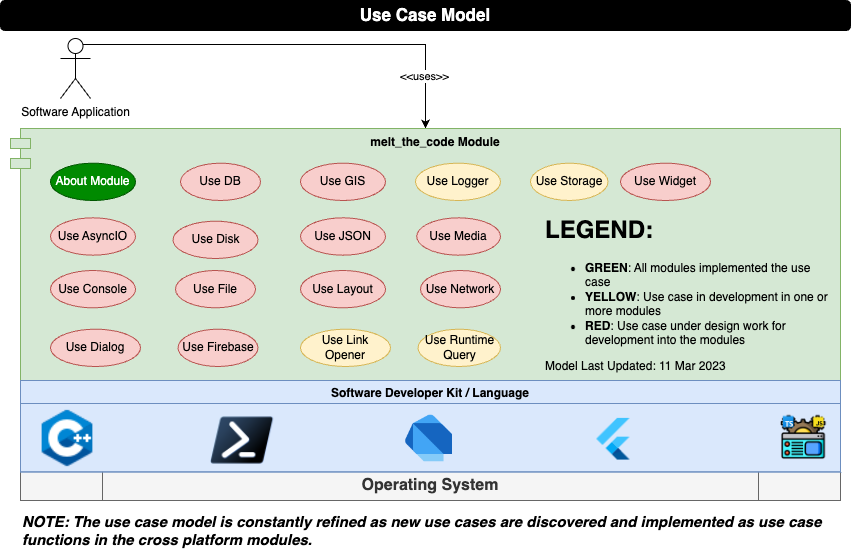

The diagram above was exported from draw.io. Its source (the exported page's mxGraphModel, read from the mxfile embedded in the PNG):
<mxGraphModel dx="1060" dy="674" grid="1" gridSize="10" guides="1" tooltips="1" connect="0" arrows="1" fold="1" page="1" pageScale="1" pageWidth="850" pageHeight="1100" background="#FFFFFF" math="0" shadow="0">
  <root>
    <mxCell id="YpPCUOMKbOIyuZWcppZw-0" />
    <mxCell id="YpPCUOMKbOIyuZWcppZw-1" parent="YpPCUOMKbOIyuZWcppZw-0" />
    <mxCell id="2qrx_30JK6_Czj3wB5Ir-2" style="edgeStyle=orthogonalEdgeStyle;rounded=0;orthogonalLoop=1;jettySize=auto;html=1;exitX=0.75;exitY=0.1;exitDx=0;exitDy=0;exitPerimeter=0;entryX=0.5;entryY=0;entryDx=0;entryDy=0;" parent="YpPCUOMKbOIyuZWcppZw-1" source="VjxJ3KoJ9CWUHwg9FyVx-0" target="VjxJ3KoJ9CWUHwg9FyVx-1" edge="1">
      <mxGeometry relative="1" as="geometry">
        <Array as="points">
          <mxPoint x="425" y="44" />
        </Array>
      </mxGeometry>
    </mxCell>
    <mxCell id="2qrx_30JK6_Czj3wB5Ir-5" value="&amp;lt;&amp;lt;uses&amp;gt;&amp;gt;" style="edgeLabel;html=1;align=center;verticalAlign=middle;resizable=0;points=[];" parent="2qrx_30JK6_Czj3wB5Ir-2" vertex="1" connectable="0">
      <mxGeometry x="0.7515" y="-2" relative="1" as="geometry">
        <mxPoint as="offset" />
      </mxGeometry>
    </mxCell>
    <mxCell id="VjxJ3KoJ9CWUHwg9FyVx-0" value="Software Application" style="shape=umlActor;verticalLabelPosition=bottom;verticalAlign=top;html=1;fillColor=#FFFFFF;fontSize=12;fontColor=#000000;" parent="YpPCUOMKbOIyuZWcppZw-1" vertex="1">
      <mxGeometry x="60" y="38" width="30" height="60" as="geometry" />
    </mxCell>
    <mxCell id="T921ytPAYm5udzK-y_nB-0" value="Use Case Model" style="rounded=1;whiteSpace=wrap;html=1;fillColor=#000000;fontStyle=1;fontColor=#FFFFFF;fontSize=17;" parent="YpPCUOMKbOIyuZWcppZw-1" vertex="1">
      <mxGeometry width="850" height="30" as="geometry" />
    </mxCell>
    <mxCell id="VjxJ3KoJ9CWUHwg9FyVx-1" value="melt_the_code Module" style="shape=module;align=left;spacingLeft=20;align=center;verticalAlign=top;fontStyle=1;fillColor=#d5e8d4;strokeColor=#82b366;" parent="YpPCUOMKbOIyuZWcppZw-1" vertex="1">
      <mxGeometry x="10" y="128" width="830" height="252" as="geometry" />
    </mxCell>
    <mxCell id="objs4OH33nbysAVPUnVo-11" value="" style="group" parent="YpPCUOMKbOIyuZWcppZw-1" vertex="1" connectable="0">
      <mxGeometry x="20" y="380" width="820" height="120" as="geometry" />
    </mxCell>
    <mxCell id="objs4OH33nbysAVPUnVo-12" value="&lt;b&gt;&lt;font style=&quot;font-size: 16px&quot;&gt;Operating System&lt;/font&gt;&lt;/b&gt;" style="shape=process;whiteSpace=wrap;html=1;backgroundOutline=1;fillColor=#f5f5f5;strokeColor=#666666;fontColor=#333333;" parent="objs4OH33nbysAVPUnVo-11" vertex="1">
      <mxGeometry y="90" width="820" height="30" as="geometry" />
    </mxCell>
    <mxCell id="objs4OH33nbysAVPUnVo-13" value="" style="group;fillColor=#dae8fc;strokeColor=#6c8ebf;" parent="objs4OH33nbysAVPUnVo-11" vertex="1" connectable="0">
      <mxGeometry width="820" height="91.38" as="geometry" />
    </mxCell>
    <mxCell id="objs4OH33nbysAVPUnVo-14" value="Software Developer Kit / Language" style="swimlane;fillColor=#dae8fc;strokeColor=#6c8ebf;" parent="objs4OH33nbysAVPUnVo-13" vertex="1">
      <mxGeometry width="820" height="91.38" as="geometry">
        <mxRectangle width="240" height="30" as="alternateBounds" />
      </mxGeometry>
    </mxCell>
    <mxCell id="8_NDgqMDzY5APp2edh7l-0" value="" style="shape=image;verticalLabelPosition=bottom;labelBackgroundColor=default;verticalAlign=top;aspect=fixed;imageAspect=0;image=data:image/png,(base64 omitted: 8940 chars);" parent="objs4OH33nbysAVPUnVo-14" vertex="1">
      <mxGeometry x="760" y="33.75" width="46.25" height="46.25" as="geometry" />
    </mxCell>
    <mxCell id="objs4OH33nbysAVPUnVo-15" value="" style="shape=image;verticalLabelPosition=bottom;labelBackgroundColor=default;verticalAlign=top;aspect=fixed;imageAspect=0;image=data:image/png,(base64 omitted: 840 chars);" parent="objs4OH33nbysAVPUnVo-14" vertex="1">
      <mxGeometry x="570" y="33.75" width="50" height="50" as="geometry" />
    </mxCell>
    <mxCell id="OLL2PMejlrDKsmMuTK0o-0" value="" style="shape=image;verticalLabelPosition=bottom;labelBackgroundColor=default;verticalAlign=top;aspect=fixed;imageAspect=0;image=data:image/png,(base64 omitted: 2428 chars);" parent="objs4OH33nbysAVPUnVo-11" vertex="1">
      <mxGeometry x="15" y="26" width="64" height="64" as="geometry" />
    </mxCell>
    <mxCell id="objs4OH33nbysAVPUnVo-18" value="" style="shape=image;verticalLabelPosition=bottom;labelBackgroundColor=default;verticalAlign=top;aspect=fixed;imageAspect=0;image=data:image/png,(base64 omitted: 3776 chars);" parent="objs4OH33nbysAVPUnVo-11" vertex="1">
      <mxGeometry x="190" y="36.25" width="63.33" height="47.5" as="geometry" />
    </mxCell>
    <mxCell id="8_NDgqMDzY5APp2edh7l-1" value="" style="shape=image;verticalLabelPosition=bottom;labelBackgroundColor=default;verticalAlign=top;aspect=fixed;imageAspect=0;image=data:image/png,(base64 omitted: 1432 chars);" parent="objs4OH33nbysAVPUnVo-11" vertex="1">
      <mxGeometry x="380.5" y="28.500000000000004" width="59" height="59" as="geometry" />
    </mxCell>
    <mxCell id="OLL2PMejlrDKsmMuTK0o-1" value="About Module" style="ellipse;whiteSpace=wrap;html=1;fontSize=12;fillColor=#008a00;strokeColor=#005700;fontColor=#ffffff;" parent="YpPCUOMKbOIyuZWcppZw-1" vertex="1">
      <mxGeometry x="50" y="162.67000000000002" width="85" height="37.33" as="geometry" />
    </mxCell>
    <mxCell id="objs4OH33nbysAVPUnVo-6" value="Use Dialog" style="ellipse;whiteSpace=wrap;html=1;fontSize=12;fillColor=#f8cecc;strokeColor=#b85450;" parent="YpPCUOMKbOIyuZWcppZw-1" vertex="1">
      <mxGeometry x="50" y="328.67" width="90" height="37.33" as="geometry" />
    </mxCell>
    <mxCell id="objs4OH33nbysAVPUnVo-7" value="Use Layout" style="ellipse;whiteSpace=wrap;html=1;fontSize=12;fillColor=#f8cecc;strokeColor=#b85450;" parent="YpPCUOMKbOIyuZWcppZw-1" vertex="1">
      <mxGeometry x="300" y="270" width="85" height="37.33" as="geometry" />
    </mxCell>
    <mxCell id="objs4OH33nbysAVPUnVo-8" value="Use Widget" style="ellipse;whiteSpace=wrap;html=1;fontSize=12;fillColor=#f8cecc;strokeColor=#b85450;" parent="YpPCUOMKbOIyuZWcppZw-1" vertex="1">
      <mxGeometry x="620" y="162.67000000000002" width="90" height="37.33" as="geometry" />
    </mxCell>
    <mxCell id="MzZ-NDfI8r9uqvR2CZot-0" value="Use Media" style="ellipse;whiteSpace=wrap;html=1;fontSize=12;fillColor=#f8cecc;strokeColor=#b85450;" parent="YpPCUOMKbOIyuZWcppZw-1" vertex="1">
      <mxGeometry x="416.25" y="217.32999999999998" width="83.75" height="37.33" as="geometry" />
    </mxCell>
    <mxCell id="EDAfBCEGrAzHz5sc_63x-2" value="Use Network" style="ellipse;whiteSpace=wrap;html=1;fontSize=12;fillColor=#f8cecc;strokeColor=#b85450;" parent="YpPCUOMKbOIyuZWcppZw-1" vertex="1">
      <mxGeometry x="420" y="270" width="80" height="37.33" as="geometry" />
    </mxCell>
    <mxCell id="objs4OH33nbysAVPUnVo-3" value="Use Firebase" style="ellipse;whiteSpace=wrap;html=1;fontSize=12;fillColor=#f8cecc;strokeColor=#b85450;" parent="YpPCUOMKbOIyuZWcppZw-1" vertex="1">
      <mxGeometry x="177.5" y="328.67" width="80" height="37.33" as="geometry" />
    </mxCell>
    <mxCell id="eWkP4yYkCv2eXyaAnJRa-3" value="Use GIS" style="ellipse;whiteSpace=wrap;html=1;fontSize=12;fillColor=#f8cecc;strokeColor=#b85450;" parent="YpPCUOMKbOIyuZWcppZw-1" vertex="1">
      <mxGeometry x="300" y="162.67" width="85" height="37.33" as="geometry" />
    </mxCell>
    <mxCell id="EDAfBCEGrAzHz5sc_63x-5" value="Use DB" style="ellipse;whiteSpace=wrap;html=1;fontSize=12;fillColor=#f8cecc;strokeColor=#b85450;" parent="YpPCUOMKbOIyuZWcppZw-1" vertex="1">
      <mxGeometry x="180" y="162.67" width="80" height="37.33" as="geometry" />
    </mxCell>
    <mxCell id="EDAfBCEGrAzHz5sc_63x-3" value="Use Disk" style="ellipse;whiteSpace=wrap;html=1;fontSize=12;fillColor=#f8cecc;strokeColor=#b85450;" parent="YpPCUOMKbOIyuZWcppZw-1" vertex="1">
      <mxGeometry x="172.5" y="220.67" width="85" height="37.33" as="geometry" />
    </mxCell>
    <mxCell id="EDAfBCEGrAzHz5sc_63x-6" value="Use Logger" style="ellipse;whiteSpace=wrap;html=1;fontSize=12;fillColor=#fff2cc;strokeColor=#d6b656;" parent="YpPCUOMKbOIyuZWcppZw-1" vertex="1">
      <mxGeometry x="415" y="162.67000000000007" width="85" height="37.33" as="geometry" />
    </mxCell>
    <mxCell id="EDAfBCEGrAzHz5sc_63x-0" value="Use Storage" style="ellipse;whiteSpace=wrap;html=1;fontSize=12;fillColor=#fff2cc;strokeColor=#d6b656;" parent="YpPCUOMKbOIyuZWcppZw-1" vertex="1">
      <mxGeometry x="530" y="162.67" width="77.5" height="37.33" as="geometry" />
    </mxCell>
    <mxCell id="objs4OH33nbysAVPUnVo-2" value="Use JSON" style="ellipse;whiteSpace=wrap;html=1;fontSize=12;fillColor=#f8cecc;strokeColor=#b85450;" parent="YpPCUOMKbOIyuZWcppZw-1" vertex="1">
      <mxGeometry x="300" y="217.32999999999998" width="85" height="37.33" as="geometry" />
    </mxCell>
    <mxCell id="IPIlQ6TPeBYB2tSPG19I-4" value="Use Console" style="ellipse;whiteSpace=wrap;html=1;fontSize=12;fillColor=#f8cecc;strokeColor=#b85450;" parent="YpPCUOMKbOIyuZWcppZw-1" vertex="1">
      <mxGeometry x="50" y="270" width="85" height="37.33" as="geometry" />
    </mxCell>
    <mxCell id="EDAfBCEGrAzHz5sc_63x-7" value="Use Runtime Query" style="ellipse;whiteSpace=wrap;html=1;fontSize=12;fillColor=#fff2cc;strokeColor=#d6b656;" parent="YpPCUOMKbOIyuZWcppZw-1" vertex="1">
      <mxGeometry x="417.5" y="328.67" width="82.5" height="37.33" as="geometry" />
    </mxCell>
    <mxCell id="objs4OH33nbysAVPUnVo-0" value="Use File" style="ellipse;whiteSpace=wrap;html=1;fontSize=12;fillColor=#f8cecc;strokeColor=#b85450;" parent="YpPCUOMKbOIyuZWcppZw-1" vertex="1">
      <mxGeometry x="175" y="270" width="80" height="37.33" as="geometry" />
    </mxCell>
    <mxCell id="EDAfBCEGrAzHz5sc_63x-4" value="Use AsyncIO" style="ellipse;whiteSpace=wrap;html=1;fontSize=12;fillColor=#f8cecc;strokeColor=#b85450;" parent="YpPCUOMKbOIyuZWcppZw-1" vertex="1">
      <mxGeometry x="50" y="217.33000000000004" width="85" height="37.33" as="geometry" />
    </mxCell>
    <mxCell id="OLL2PMejlrDKsmMuTK0o-6" value="&lt;h1&gt;LEGEND:&lt;/h1&gt;&lt;p&gt;&lt;/p&gt;&lt;ul&gt;&lt;li&gt;&lt;b&gt;GREEN&lt;/b&gt;: All modules implemented the use case&lt;/li&gt;&lt;li&gt;&lt;b&gt;YELLOW&lt;/b&gt;: Use case in development in one or more modules&lt;/li&gt;&lt;li&gt;&lt;b&gt;RED&lt;/b&gt;: Use case under design work for development into the modules&lt;/li&gt;&lt;/ul&gt;&lt;div&gt;Model Last Updated: 11 Mar 2023&lt;/div&gt;&lt;p&gt;&lt;/p&gt;" style="text;html=1;strokeColor=none;fillColor=none;spacing=5;spacingTop=-20;whiteSpace=wrap;overflow=hidden;rounded=0;" parent="YpPCUOMKbOIyuZWcppZw-1" vertex="1">
      <mxGeometry x="540" y="210" width="300" height="170" as="geometry" />
    </mxCell>
    <mxCell id="8_NDgqMDzY5APp2edh7l-3" value="Use Link Opener" style="ellipse;whiteSpace=wrap;html=1;fontSize=12;fillColor=#fff2cc;strokeColor=#d6b656;" parent="YpPCUOMKbOIyuZWcppZw-1" vertex="1">
      <mxGeometry x="300" y="328.67" width="90" height="37.33" as="geometry" />
    </mxCell>
    <mxCell id="8_NDgqMDzY5APp2edh7l-4" value="&lt;i&gt;NOTE: The use case model is constantly refined as new use cases are discovered and implemented as use case functions in the cross platform modules.&amp;nbsp;&lt;/i&gt;" style="text;html=1;strokeColor=none;fillColor=none;align=left;verticalAlign=middle;whiteSpace=wrap;rounded=0;fontStyle=1;fontSize=15;" parent="YpPCUOMKbOIyuZWcppZw-1" vertex="1">
      <mxGeometry x="20" y="510" width="820" height="40" as="geometry" />
    </mxCell>
  </root>
</mxGraphModel>